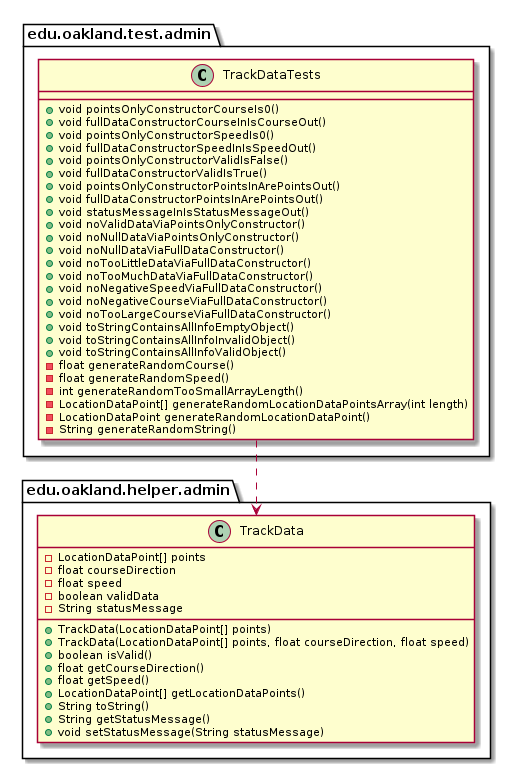

The diagram above was rendered by PlantUML. Its source (embedded in the PNG):
@startuml TrackDataTests_DirectDependencies


package edu.oakland.test.admin {
    class TrackDataTests {
        + void pointsOnlyConstructorCourseIs0()
        + void fullDataConstructorCourseInIsCourseOut()
        + void pointsOnlyConstructorSpeedIs0()
        + void fullDataConstructorSpeedInIsSpeedOut()
        + void pointsOnlyConstructorValidIsFalse()
        + void fullDataConstructorValidIsTrue()
        + void pointsOnlyConstructorPointsInArePointsOut()
        + void fullDataConstructorPointsInArePointsOut()
        + void statusMessageInIsStatusMessageOut()
        + void noValidDataViaPointsOnlyConstructor()
        + void noNullDataViaPointsOnlyConstructor()
        + void noNullDataViaFullDataConstructor()
        + void noTooLittleDataViaFullDataConstructor()
        + void noTooMuchDataViaFullDataConstructor()
        + void noNegativeSpeedViaFullDataConstructor()
        + void noNegativeCourseViaFullDataConstructor()
        + void noTooLargeCourseViaFullDataConstructor()
        + void toStringContainsAllInfoEmptyObject()
        + void toStringContainsAllInfoInvalidObject()
        + void toStringContainsAllInfoValidObject()
        - float generateRandomCourse()
        - float generateRandomSpeed()
        - int generateRandomTooSmallArrayLength()
        - LocationDataPoint[] generateRandomLocationDataPointsArray(int length)
        - LocationDataPoint generateRandomLocationDataPoint()
        - String generateRandomString()
    }
}



package edu.oakland.helper.admin {
    class TrackData {
        - LocationDataPoint[] points
        - float courseDirection
        - float speed
        - boolean validData
        - String statusMessage
        + TrackData(LocationDataPoint[] points)
        + TrackData(LocationDataPoint[] points, float courseDirection, float speed)
        + boolean isValid()
        + float getCourseDirection()
        + float getSpeed()
        + LocationDataPoint[] getLocationDataPoints()
        + String toString()
        + String getStatusMessage()
        + void setStatusMessage(String statusMessage)
    }
}

TrackDataTests ..> TrackData



@enduml